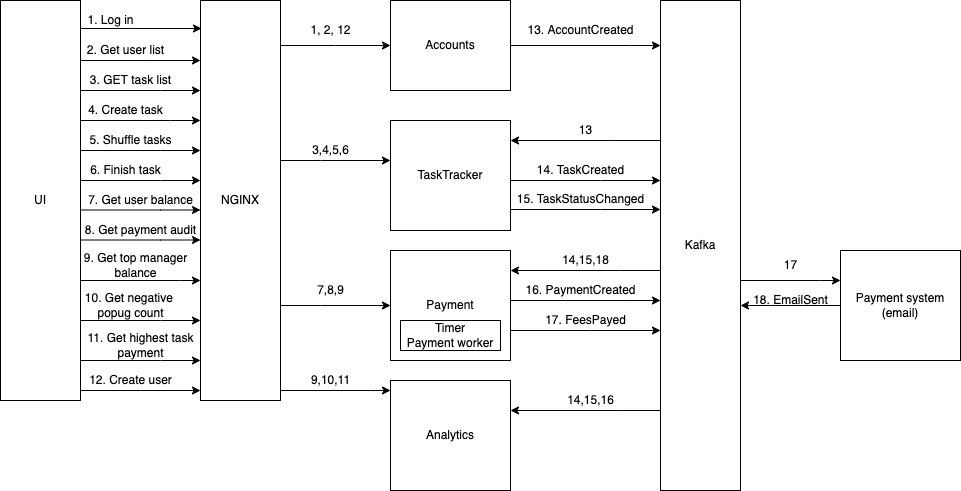

The diagram above was exported from draw.io. Its source (the exported page's mxGraphModel, read from the mxfile embedded in the PNG):
<mxGraphModel dx="1106" dy="807" grid="1" gridSize="10" guides="1" tooltips="1" connect="1" arrows="1" fold="1" page="1" pageScale="1" pageWidth="827" pageHeight="1169" math="0" shadow="0">
  <root>
    <mxCell id="0" />
    <mxCell id="1" parent="0" />
    <mxCell id="V46CXGD0NKTqp5BuRp1a-3" style="edgeStyle=orthogonalEdgeStyle;rounded=0;orthogonalLoop=1;jettySize=auto;html=1;entryX=0.013;entryY=0.07;entryDx=0;entryDy=0;entryPerimeter=0;" edge="1" parent="1" source="V46CXGD0NKTqp5BuRp1a-1" target="V46CXGD0NKTqp5BuRp1a-2">
      <mxGeometry relative="1" as="geometry">
        <Array as="points">
          <mxPoint x="170" y="108" />
          <mxPoint x="170" y="108" />
        </Array>
      </mxGeometry>
    </mxCell>
    <mxCell id="V46CXGD0NKTqp5BuRp1a-1" value="UI" style="rounded=0;whiteSpace=wrap;html=1;" vertex="1" parent="1">
      <mxGeometry x="40" y="80" width="80" height="400" as="geometry" />
    </mxCell>
    <mxCell id="V46CXGD0NKTqp5BuRp1a-30" style="edgeStyle=orthogonalEdgeStyle;rounded=0;orthogonalLoop=1;jettySize=auto;html=1;entryX=0;entryY=0.5;entryDx=0;entryDy=0;" edge="1" parent="1" source="V46CXGD0NKTqp5BuRp1a-2" target="V46CXGD0NKTqp5BuRp1a-29">
      <mxGeometry relative="1" as="geometry">
        <Array as="points">
          <mxPoint x="375" y="125" />
          <mxPoint x="375" y="125" />
        </Array>
      </mxGeometry>
    </mxCell>
    <mxCell id="V46CXGD0NKTqp5BuRp1a-39" value="" style="edgeStyle=orthogonalEdgeStyle;rounded=0;orthogonalLoop=1;jettySize=auto;html=1;" edge="1" parent="1" source="V46CXGD0NKTqp5BuRp1a-2" target="V46CXGD0NKTqp5BuRp1a-38">
      <mxGeometry relative="1" as="geometry">
        <Array as="points">
          <mxPoint x="360" y="240" />
          <mxPoint x="360" y="240" />
        </Array>
      </mxGeometry>
    </mxCell>
    <mxCell id="V46CXGD0NKTqp5BuRp1a-49" style="edgeStyle=orthogonalEdgeStyle;rounded=0;orthogonalLoop=1;jettySize=auto;html=1;" edge="1" parent="1" source="V46CXGD0NKTqp5BuRp1a-2" target="V46CXGD0NKTqp5BuRp1a-48">
      <mxGeometry relative="1" as="geometry">
        <Array as="points">
          <mxPoint x="360" y="385" />
          <mxPoint x="360" y="385" />
        </Array>
      </mxGeometry>
    </mxCell>
    <mxCell id="V46CXGD0NKTqp5BuRp1a-56" style="edgeStyle=orthogonalEdgeStyle;rounded=0;orthogonalLoop=1;jettySize=auto;html=1;" edge="1" parent="1" source="V46CXGD0NKTqp5BuRp1a-2" target="V46CXGD0NKTqp5BuRp1a-55">
      <mxGeometry relative="1" as="geometry">
        <Array as="points">
          <mxPoint x="410" y="470" />
          <mxPoint x="410" y="470" />
        </Array>
      </mxGeometry>
    </mxCell>
    <mxCell id="V46CXGD0NKTqp5BuRp1a-2" value="NGINX" style="rounded=0;whiteSpace=wrap;html=1;" vertex="1" parent="1">
      <mxGeometry x="240" y="80" width="80" height="400" as="geometry" />
    </mxCell>
    <mxCell id="V46CXGD0NKTqp5BuRp1a-4" value="1. Log in" style="text;html=1;align=center;verticalAlign=middle;resizable=0;points=[];autosize=1;strokeColor=none;fillColor=none;" vertex="1" parent="1">
      <mxGeometry x="120" y="90" width="60" height="20" as="geometry" />
    </mxCell>
    <mxCell id="V46CXGD0NKTqp5BuRp1a-5" style="edgeStyle=orthogonalEdgeStyle;rounded=0;orthogonalLoop=1;jettySize=auto;html=1;" edge="1" parent="1">
      <mxGeometry relative="1" as="geometry">
        <mxPoint x="120" y="170" as="sourcePoint" />
        <mxPoint x="240" y="170" as="targetPoint" />
        <Array as="points">
          <mxPoint x="200" y="170" />
          <mxPoint x="200" y="170" />
        </Array>
      </mxGeometry>
    </mxCell>
    <mxCell id="V46CXGD0NKTqp5BuRp1a-6" value="3. GET task list" style="text;html=1;align=center;verticalAlign=middle;resizable=0;points=[];autosize=1;strokeColor=none;fillColor=none;" vertex="1" parent="1">
      <mxGeometry x="120" y="150" width="100" height="20" as="geometry" />
    </mxCell>
    <mxCell id="V46CXGD0NKTqp5BuRp1a-7" style="edgeStyle=orthogonalEdgeStyle;rounded=0;orthogonalLoop=1;jettySize=auto;html=1;" edge="1" parent="1">
      <mxGeometry relative="1" as="geometry">
        <mxPoint x="120" y="200" as="sourcePoint" />
        <mxPoint x="240" y="200" as="targetPoint" />
        <Array as="points">
          <mxPoint x="210" y="200" />
          <mxPoint x="210" y="200" />
        </Array>
      </mxGeometry>
    </mxCell>
    <mxCell id="V46CXGD0NKTqp5BuRp1a-8" value="4. Create task" style="text;html=1;align=center;verticalAlign=middle;resizable=0;points=[];autosize=1;strokeColor=none;fillColor=none;" vertex="1" parent="1">
      <mxGeometry x="120" y="180" width="90" height="20" as="geometry" />
    </mxCell>
    <mxCell id="V46CXGD0NKTqp5BuRp1a-9" style="edgeStyle=orthogonalEdgeStyle;rounded=0;orthogonalLoop=1;jettySize=auto;html=1;" edge="1" parent="1" source="V46CXGD0NKTqp5BuRp1a-1" target="V46CXGD0NKTqp5BuRp1a-2">
      <mxGeometry relative="1" as="geometry">
        <mxPoint x="130" y="180" as="sourcePoint" />
        <mxPoint x="250" y="180" as="targetPoint" />
        <Array as="points">
          <mxPoint x="190" y="140" />
          <mxPoint x="190" y="140" />
        </Array>
      </mxGeometry>
    </mxCell>
    <mxCell id="V46CXGD0NKTqp5BuRp1a-11" value="2. Get user list" style="text;html=1;align=center;verticalAlign=middle;resizable=0;points=[];autosize=1;strokeColor=none;fillColor=none;" vertex="1" parent="1">
      <mxGeometry x="120" y="120" width="90" height="20" as="geometry" />
    </mxCell>
    <mxCell id="V46CXGD0NKTqp5BuRp1a-12" style="edgeStyle=orthogonalEdgeStyle;rounded=0;orthogonalLoop=1;jettySize=auto;html=1;" edge="1" parent="1" source="V46CXGD0NKTqp5BuRp1a-1" target="V46CXGD0NKTqp5BuRp1a-2">
      <mxGeometry relative="1" as="geometry">
        <mxPoint x="130" y="210" as="sourcePoint" />
        <mxPoint x="250" y="210" as="targetPoint" />
        <Array as="points">
          <mxPoint x="200" y="230" />
          <mxPoint x="200" y="230" />
        </Array>
      </mxGeometry>
    </mxCell>
    <mxCell id="V46CXGD0NKTqp5BuRp1a-13" value="5. Shuffle tasks" style="text;html=1;align=center;verticalAlign=middle;resizable=0;points=[];autosize=1;strokeColor=none;fillColor=none;" vertex="1" parent="1">
      <mxGeometry x="120" y="210" width="100" height="20" as="geometry" />
    </mxCell>
    <mxCell id="V46CXGD0NKTqp5BuRp1a-17" style="edgeStyle=orthogonalEdgeStyle;rounded=0;orthogonalLoop=1;jettySize=auto;html=1;" edge="1" parent="1">
      <mxGeometry relative="1" as="geometry">
        <mxPoint x="120" y="260" as="sourcePoint" />
        <mxPoint x="240" y="260" as="targetPoint" />
        <Array as="points">
          <mxPoint x="200" y="260" />
          <mxPoint x="200" y="260" />
        </Array>
      </mxGeometry>
    </mxCell>
    <mxCell id="V46CXGD0NKTqp5BuRp1a-18" value="6. Finish task" style="text;html=1;align=center;verticalAlign=middle;resizable=0;points=[];autosize=1;strokeColor=none;fillColor=none;" vertex="1" parent="1">
      <mxGeometry x="120" y="240" width="90" height="20" as="geometry" />
    </mxCell>
    <mxCell id="V46CXGD0NKTqp5BuRp1a-19" style="edgeStyle=orthogonalEdgeStyle;rounded=0;orthogonalLoop=1;jettySize=auto;html=1;" edge="1" parent="1">
      <mxGeometry relative="1" as="geometry">
        <mxPoint x="120" y="289.5" as="sourcePoint" />
        <mxPoint x="240" y="289.5" as="targetPoint" />
        <Array as="points">
          <mxPoint x="200" y="289.5" />
          <mxPoint x="200" y="289.5" />
        </Array>
      </mxGeometry>
    </mxCell>
    <mxCell id="V46CXGD0NKTqp5BuRp1a-20" value="7. Get user balance" style="text;html=1;align=center;verticalAlign=middle;resizable=0;points=[];autosize=1;strokeColor=none;fillColor=none;" vertex="1" parent="1">
      <mxGeometry x="120" y="270" width="120" height="20" as="geometry" />
    </mxCell>
    <mxCell id="V46CXGD0NKTqp5BuRp1a-21" style="edgeStyle=orthogonalEdgeStyle;rounded=0;orthogonalLoop=1;jettySize=auto;html=1;" edge="1" parent="1">
      <mxGeometry relative="1" as="geometry">
        <mxPoint x="120" y="319.5" as="sourcePoint" />
        <mxPoint x="240" y="319.5" as="targetPoint" />
        <Array as="points">
          <mxPoint x="200" y="319.5" />
          <mxPoint x="200" y="319.5" />
        </Array>
      </mxGeometry>
    </mxCell>
    <mxCell id="V46CXGD0NKTqp5BuRp1a-22" value="8. Get payment audit" style="text;html=1;align=center;verticalAlign=middle;resizable=0;points=[];autosize=1;strokeColor=none;fillColor=none;" vertex="1" parent="1">
      <mxGeometry x="115" y="300" width="130" height="20" as="geometry" />
    </mxCell>
    <mxCell id="V46CXGD0NKTqp5BuRp1a-23" style="edgeStyle=orthogonalEdgeStyle;rounded=0;orthogonalLoop=1;jettySize=auto;html=1;" edge="1" parent="1">
      <mxGeometry relative="1" as="geometry">
        <mxPoint x="120" y="360" as="sourcePoint" />
        <mxPoint x="240" y="360" as="targetPoint" />
        <Array as="points">
          <mxPoint x="220" y="360.5" />
          <mxPoint x="220" y="360.5" />
        </Array>
      </mxGeometry>
    </mxCell>
    <mxCell id="V46CXGD0NKTqp5BuRp1a-24" value="9. Get top manager&lt;br&gt;balance" style="text;html=1;align=center;verticalAlign=middle;resizable=0;points=[];autosize=1;strokeColor=none;fillColor=none;" vertex="1" parent="1">
      <mxGeometry x="115" y="330" width="120" height="30" as="geometry" />
    </mxCell>
    <mxCell id="V46CXGD0NKTqp5BuRp1a-25" value="10. Get negative &lt;br&gt;popug count" style="text;html=1;align=center;verticalAlign=middle;resizable=0;points=[];autosize=1;strokeColor=none;fillColor=none;" vertex="1" parent="1">
      <mxGeometry x="120" y="370" width="100" height="30" as="geometry" />
    </mxCell>
    <mxCell id="V46CXGD0NKTqp5BuRp1a-26" style="edgeStyle=orthogonalEdgeStyle;rounded=0;orthogonalLoop=1;jettySize=auto;html=1;" edge="1" parent="1" source="V46CXGD0NKTqp5BuRp1a-1" target="V46CXGD0NKTqp5BuRp1a-2">
      <mxGeometry relative="1" as="geometry">
        <mxPoint x="130" y="270" as="sourcePoint" />
        <mxPoint x="250" y="270" as="targetPoint" />
        <Array as="points">
          <mxPoint x="200" y="400" />
          <mxPoint x="200" y="400" />
        </Array>
      </mxGeometry>
    </mxCell>
    <mxCell id="V46CXGD0NKTqp5BuRp1a-27" value="11. Get highest task&lt;br&gt;payment" style="text;html=1;align=center;verticalAlign=middle;resizable=0;points=[];autosize=1;strokeColor=none;fillColor=none;" vertex="1" parent="1">
      <mxGeometry x="120" y="410" width="120" height="30" as="geometry" />
    </mxCell>
    <mxCell id="V46CXGD0NKTqp5BuRp1a-28" style="edgeStyle=orthogonalEdgeStyle;rounded=0;orthogonalLoop=1;jettySize=auto;html=1;" edge="1" parent="1">
      <mxGeometry relative="1" as="geometry">
        <mxPoint x="120" y="440" as="sourcePoint" />
        <mxPoint x="240" y="440" as="targetPoint" />
        <Array as="points">
          <mxPoint x="200" y="440" />
          <mxPoint x="200" y="440" />
        </Array>
      </mxGeometry>
    </mxCell>
    <mxCell id="V46CXGD0NKTqp5BuRp1a-36" style="edgeStyle=orthogonalEdgeStyle;rounded=0;orthogonalLoop=1;jettySize=auto;html=1;exitX=1;exitY=0.5;exitDx=0;exitDy=0;" edge="1" parent="1" source="V46CXGD0NKTqp5BuRp1a-29" target="V46CXGD0NKTqp5BuRp1a-35">
      <mxGeometry relative="1" as="geometry">
        <Array as="points">
          <mxPoint x="670" y="125" />
          <mxPoint x="670" y="125" />
        </Array>
      </mxGeometry>
    </mxCell>
    <mxCell id="V46CXGD0NKTqp5BuRp1a-29" value="Accounts" style="rounded=0;whiteSpace=wrap;html=1;" vertex="1" parent="1">
      <mxGeometry x="430" y="80" width="120" height="90" as="geometry" />
    </mxCell>
    <mxCell id="V46CXGD0NKTqp5BuRp1a-31" value="1, 2, 12" style="text;html=1;align=center;verticalAlign=middle;resizable=0;points=[];autosize=1;strokeColor=none;fillColor=none;" vertex="1" parent="1">
      <mxGeometry x="340" y="100" width="60" height="20" as="geometry" />
    </mxCell>
    <mxCell id="V46CXGD0NKTqp5BuRp1a-32" style="edgeStyle=orthogonalEdgeStyle;rounded=0;orthogonalLoop=1;jettySize=auto;html=1;" edge="1" parent="1" source="V46CXGD0NKTqp5BuRp1a-1" target="V46CXGD0NKTqp5BuRp1a-2">
      <mxGeometry relative="1" as="geometry">
        <mxPoint x="130" y="450" as="sourcePoint" />
        <mxPoint x="250" y="450" as="targetPoint" />
        <Array as="points">
          <mxPoint x="180" y="470" />
          <mxPoint x="180" y="470" />
        </Array>
      </mxGeometry>
    </mxCell>
    <mxCell id="V46CXGD0NKTqp5BuRp1a-33" value="12. Create user" style="text;html=1;align=center;verticalAlign=middle;resizable=0;points=[];autosize=1;strokeColor=none;fillColor=none;" vertex="1" parent="1">
      <mxGeometry x="120" y="450" width="100" height="20" as="geometry" />
    </mxCell>
    <mxCell id="V46CXGD0NKTqp5BuRp1a-41" style="edgeStyle=orthogonalEdgeStyle;rounded=0;orthogonalLoop=1;jettySize=auto;html=1;" edge="1" parent="1" source="V46CXGD0NKTqp5BuRp1a-35" target="V46CXGD0NKTqp5BuRp1a-38">
      <mxGeometry relative="1" as="geometry">
        <Array as="points">
          <mxPoint x="650" y="220" />
          <mxPoint x="650" y="220" />
        </Array>
      </mxGeometry>
    </mxCell>
    <mxCell id="V46CXGD0NKTqp5BuRp1a-52" style="edgeStyle=orthogonalEdgeStyle;rounded=0;orthogonalLoop=1;jettySize=auto;html=1;" edge="1" parent="1" source="V46CXGD0NKTqp5BuRp1a-35" target="V46CXGD0NKTqp5BuRp1a-48">
      <mxGeometry relative="1" as="geometry">
        <Array as="points">
          <mxPoint x="660" y="350" />
          <mxPoint x="660" y="350" />
        </Array>
      </mxGeometry>
    </mxCell>
    <mxCell id="V46CXGD0NKTqp5BuRp1a-58" style="edgeStyle=orthogonalEdgeStyle;rounded=0;orthogonalLoop=1;jettySize=auto;html=1;" edge="1" parent="1" source="V46CXGD0NKTqp5BuRp1a-35" target="V46CXGD0NKTqp5BuRp1a-55">
      <mxGeometry relative="1" as="geometry">
        <Array as="points">
          <mxPoint x="660" y="490" />
          <mxPoint x="660" y="490" />
        </Array>
      </mxGeometry>
    </mxCell>
    <mxCell id="V46CXGD0NKTqp5BuRp1a-64" style="edgeStyle=orthogonalEdgeStyle;rounded=0;orthogonalLoop=1;jettySize=auto;html=1;" edge="1" parent="1" source="V46CXGD0NKTqp5BuRp1a-35" target="V46CXGD0NKTqp5BuRp1a-63">
      <mxGeometry relative="1" as="geometry">
        <Array as="points">
          <mxPoint x="860" y="360" />
          <mxPoint x="860" y="360" />
        </Array>
      </mxGeometry>
    </mxCell>
    <mxCell id="V46CXGD0NKTqp5BuRp1a-35" value="Kafka" style="rounded=0;whiteSpace=wrap;html=1;" vertex="1" parent="1">
      <mxGeometry x="700" y="80" width="80" height="490" as="geometry" />
    </mxCell>
    <mxCell id="V46CXGD0NKTqp5BuRp1a-37" value="13. AccountCreated" style="text;html=1;align=center;verticalAlign=middle;resizable=0;points=[];autosize=1;strokeColor=none;fillColor=none;" vertex="1" parent="1">
      <mxGeometry x="560" y="100" width="120" height="20" as="geometry" />
    </mxCell>
    <mxCell id="V46CXGD0NKTqp5BuRp1a-43" style="edgeStyle=orthogonalEdgeStyle;rounded=0;orthogonalLoop=1;jettySize=auto;html=1;" edge="1" parent="1" source="V46CXGD0NKTqp5BuRp1a-38" target="V46CXGD0NKTqp5BuRp1a-35">
      <mxGeometry relative="1" as="geometry">
        <Array as="points">
          <mxPoint x="640" y="260" />
          <mxPoint x="640" y="260" />
        </Array>
      </mxGeometry>
    </mxCell>
    <mxCell id="V46CXGD0NKTqp5BuRp1a-38" value="TaskTracker" style="whiteSpace=wrap;html=1;rounded=0;" vertex="1" parent="1">
      <mxGeometry x="430" y="200" width="120" height="110" as="geometry" />
    </mxCell>
    <mxCell id="V46CXGD0NKTqp5BuRp1a-40" value="3,4,5,6" style="text;html=1;align=center;verticalAlign=middle;resizable=0;points=[];autosize=1;strokeColor=none;fillColor=none;" vertex="1" parent="1">
      <mxGeometry x="345" y="220" width="50" height="20" as="geometry" />
    </mxCell>
    <mxCell id="V46CXGD0NKTqp5BuRp1a-42" value="13" style="text;html=1;align=center;verticalAlign=middle;resizable=0;points=[];autosize=1;strokeColor=none;fillColor=none;" vertex="1" parent="1">
      <mxGeometry x="610" y="200" width="30" height="20" as="geometry" />
    </mxCell>
    <mxCell id="V46CXGD0NKTqp5BuRp1a-44" value="14. TaskCreated" style="text;html=1;align=center;verticalAlign=middle;resizable=0;points=[];autosize=1;strokeColor=none;fillColor=none;" vertex="1" parent="1">
      <mxGeometry x="570" y="240" width="100" height="20" as="geometry" />
    </mxCell>
    <mxCell id="V46CXGD0NKTqp5BuRp1a-46" style="edgeStyle=orthogonalEdgeStyle;rounded=0;orthogonalLoop=1;jettySize=auto;html=1;" edge="1" parent="1">
      <mxGeometry relative="1" as="geometry">
        <mxPoint x="550" y="289" as="sourcePoint" />
        <mxPoint x="700" y="289" as="targetPoint" />
        <Array as="points">
          <mxPoint x="640" y="289" />
          <mxPoint x="640" y="289" />
        </Array>
      </mxGeometry>
    </mxCell>
    <mxCell id="V46CXGD0NKTqp5BuRp1a-47" value="15. TaskStatusChanged" style="text;html=1;align=center;verticalAlign=middle;resizable=0;points=[];autosize=1;strokeColor=none;fillColor=none;" vertex="1" parent="1">
      <mxGeometry x="550" y="269" width="140" height="20" as="geometry" />
    </mxCell>
    <mxCell id="V46CXGD0NKTqp5BuRp1a-51" style="edgeStyle=orthogonalEdgeStyle;rounded=0;orthogonalLoop=1;jettySize=auto;html=1;" edge="1" parent="1" source="V46CXGD0NKTqp5BuRp1a-48" target="V46CXGD0NKTqp5BuRp1a-35">
      <mxGeometry relative="1" as="geometry">
        <Array as="points">
          <mxPoint x="670" y="380" />
          <mxPoint x="670" y="380" />
        </Array>
      </mxGeometry>
    </mxCell>
    <mxCell id="V46CXGD0NKTqp5BuRp1a-48" value="Payment" style="whiteSpace=wrap;html=1;rounded=0;" vertex="1" parent="1">
      <mxGeometry x="430" y="330" width="120" height="110" as="geometry" />
    </mxCell>
    <mxCell id="V46CXGD0NKTqp5BuRp1a-50" value="7,8,9" style="text;html=1;align=center;verticalAlign=middle;resizable=0;points=[];autosize=1;strokeColor=none;fillColor=none;" vertex="1" parent="1">
      <mxGeometry x="350" y="360" width="40" height="20" as="geometry" />
    </mxCell>
    <mxCell id="V46CXGD0NKTqp5BuRp1a-53" value="14,15,18" style="text;html=1;align=center;verticalAlign=middle;resizable=0;points=[];autosize=1;strokeColor=none;fillColor=none;" vertex="1" parent="1">
      <mxGeometry x="595" y="330" width="60" height="20" as="geometry" />
    </mxCell>
    <mxCell id="V46CXGD0NKTqp5BuRp1a-54" value="16. PaymentCreated" style="text;html=1;align=center;verticalAlign=middle;resizable=0;points=[];autosize=1;strokeColor=none;fillColor=none;" vertex="1" parent="1">
      <mxGeometry x="555" y="360" width="130" height="20" as="geometry" />
    </mxCell>
    <mxCell id="V46CXGD0NKTqp5BuRp1a-55" value="Analytics" style="whiteSpace=wrap;html=1;rounded=0;" vertex="1" parent="1">
      <mxGeometry x="430" y="460" width="120" height="110" as="geometry" />
    </mxCell>
    <mxCell id="V46CXGD0NKTqp5BuRp1a-57" value="9,10,11" style="text;html=1;align=center;verticalAlign=middle;resizable=0;points=[];autosize=1;strokeColor=none;fillColor=none;" vertex="1" parent="1">
      <mxGeometry x="345" y="450" width="50" height="20" as="geometry" />
    </mxCell>
    <mxCell id="V46CXGD0NKTqp5BuRp1a-59" value="14,15,16" style="text;html=1;align=center;verticalAlign=middle;resizable=0;points=[];autosize=1;strokeColor=none;fillColor=none;" vertex="1" parent="1">
      <mxGeometry x="600" y="470" width="60" height="20" as="geometry" />
    </mxCell>
    <mxCell id="V46CXGD0NKTqp5BuRp1a-61" style="edgeStyle=orthogonalEdgeStyle;rounded=0;orthogonalLoop=1;jettySize=auto;html=1;" edge="1" parent="1" source="V46CXGD0NKTqp5BuRp1a-48" target="V46CXGD0NKTqp5BuRp1a-35">
      <mxGeometry relative="1" as="geometry">
        <Array as="points">
          <mxPoint x="630" y="410" />
          <mxPoint x="630" y="410" />
        </Array>
      </mxGeometry>
    </mxCell>
    <mxCell id="V46CXGD0NKTqp5BuRp1a-60" value="Timer&lt;br&gt;Payment worker" style="rounded=0;whiteSpace=wrap;html=1;" vertex="1" parent="1">
      <mxGeometry x="440" y="400" width="100" height="30" as="geometry" />
    </mxCell>
    <mxCell id="V46CXGD0NKTqp5BuRp1a-62" value="17. FeesPayed" style="text;html=1;align=center;verticalAlign=middle;resizable=0;points=[];autosize=1;strokeColor=none;fillColor=none;" vertex="1" parent="1">
      <mxGeometry x="575" y="390" width="100" height="20" as="geometry" />
    </mxCell>
    <mxCell id="V46CXGD0NKTqp5BuRp1a-66" style="edgeStyle=orthogonalEdgeStyle;rounded=0;orthogonalLoop=1;jettySize=auto;html=1;" edge="1" parent="1" source="V46CXGD0NKTqp5BuRp1a-63" target="V46CXGD0NKTqp5BuRp1a-35">
      <mxGeometry relative="1" as="geometry">
        <Array as="points">
          <mxPoint x="810" y="385" />
          <mxPoint x="810" y="385" />
        </Array>
      </mxGeometry>
    </mxCell>
    <mxCell id="V46CXGD0NKTqp5BuRp1a-63" value="Payment system (email)" style="rounded=0;whiteSpace=wrap;html=1;" vertex="1" parent="1">
      <mxGeometry x="880" y="330" width="120" height="110" as="geometry" />
    </mxCell>
    <mxCell id="V46CXGD0NKTqp5BuRp1a-65" value="17" style="text;html=1;align=center;verticalAlign=middle;resizable=0;points=[];autosize=1;strokeColor=none;fillColor=none;" vertex="1" parent="1">
      <mxGeometry x="815" y="335" width="30" height="20" as="geometry" />
    </mxCell>
    <mxCell id="V46CXGD0NKTqp5BuRp1a-67" value="18. EmailSent" style="text;html=1;align=center;verticalAlign=middle;resizable=0;points=[];autosize=1;strokeColor=none;fillColor=none;" vertex="1" parent="1">
      <mxGeometry x="785" y="370" width="90" height="20" as="geometry" />
    </mxCell>
  </root>
</mxGraphModel>